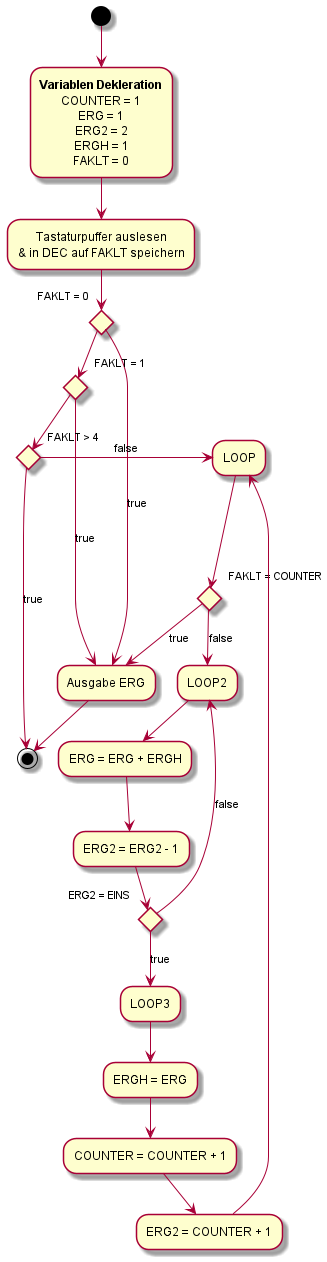

The diagram above was rendered by PlantUML. Its source (embedded in the PNG):
@startuml
'https://plantuml.com/activity-diagram-beta


(*) --> "**Variablen Dekleration**
          COUNTER = 1
          ERG = 1
          ERG2 = 2
          ERGH = 1
          FAKLT = 0
          "

-->"Tastaturpuffer auslesen
    & in DEC auf FAKLT speichern"

if "FAKLT = 0" then
--> [true]"Ausgabe ERG"
-->(*)
else
    if "FAKLT = 1" then
    -> [true]"Ausgabe ERG"
    else
        if "FAKLT > 4" then
        -->[true](*)
        else
        ->[false]"LOOP"
        Endif
        Endif
        Endif

--->if "FAKLT = COUNTER" then
    -->[true]"Ausgabe ERG"
    else
    -->[false]"LOOP2"
    Endif

-->"ERG = ERG + ERGH"
-->"ERG2 = ERG2 - 1"

if "ERG2 = EINS" then
    -->[true]"LOOP3"
    -->"ERGH = ERG"
    -->"COUNTER = COUNTER + 1"
    -->"ERG2 = COUNTER + 1"
    -->"LOOP"
    else
    -->[false]"LOOP2"
    Endif








@enduml